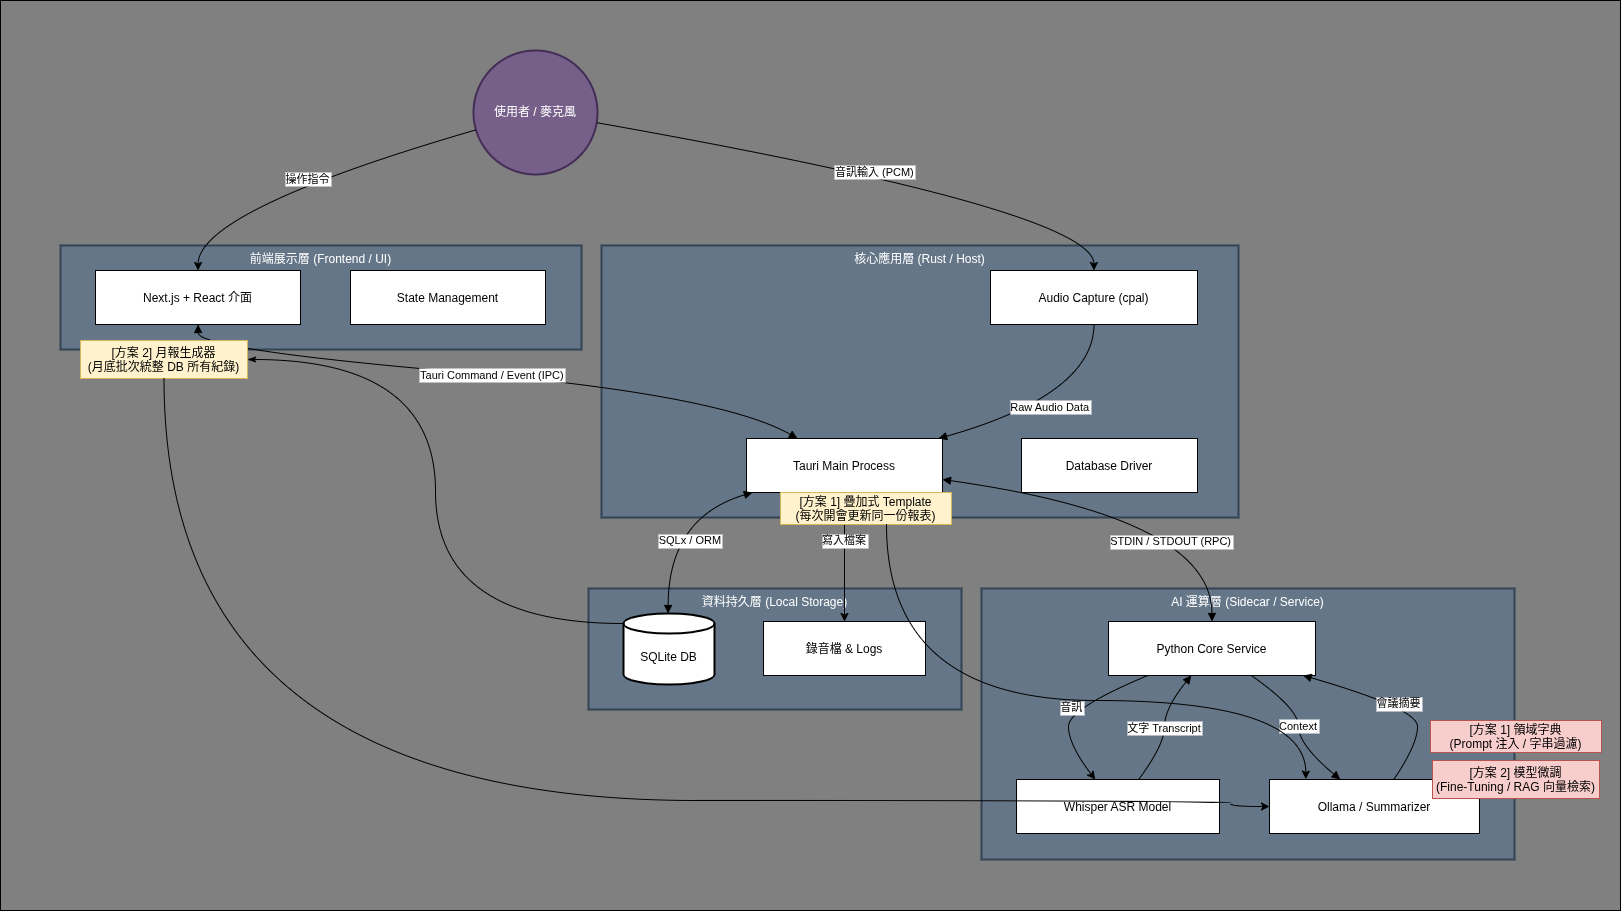

The diagram above was exported from draw.io. Its source (the exported page's mxGraphModel, read from the mxfile embedded in the PNG):
<mxGraphModel dx="2633" dy="1648" grid="1" gridSize="10" guides="1" tooltips="1" connect="1" arrows="1" fold="1" page="1" pageScale="1" pageWidth="850" pageHeight="1100" math="0" shadow="0">
  <root>
    <mxCell id="0" />
    <mxCell id="1" parent="0" />
    <mxCell id="Yy4Z8kd63NOx2uCS2obo-55" value="" style="rounded=0;whiteSpace=wrap;html=1;fillColor=#808080;" parent="1" vertex="1">
      <mxGeometry x="-40" y="80" width="1620" height="910" as="geometry" />
    </mxCell>
    <mxCell id="Yy4Z8kd63NOx2uCS2obo-28" value="資料持久層 (Local Storage)" style="whiteSpace=wrap;strokeWidth=2;verticalAlign=top;fillColor=#647687;fontColor=#ffffff;strokeColor=#314354;" parent="1" vertex="1">
      <mxGeometry x="548" y="668" width="373" height="121" as="geometry" />
    </mxCell>
    <mxCell id="Yy4Z8kd63NOx2uCS2obo-29" value="AI 運算層 (Sidecar / Service)" style="whiteSpace=wrap;strokeWidth=2;verticalAlign=top;fillColor=#647687;fontColor=#ffffff;strokeColor=#314354;" parent="1" vertex="1">
      <mxGeometry x="941" y="668" width="533" height="271" as="geometry" />
    </mxCell>
    <mxCell id="Yy4Z8kd63NOx2uCS2obo-30" value="核心應用層 (Rust / Host)" style="whiteSpace=wrap;strokeWidth=2;verticalAlign=top;fillColor=#647687;fontColor=#ffffff;strokeColor=#314354;" parent="1" vertex="1">
      <mxGeometry x="561" y="325" width="637" height="272" as="geometry" />
    </mxCell>
    <mxCell id="Yy4Z8kd63NOx2uCS2obo-31" value="前端展示層 (Frontend / UI)" style="whiteSpace=wrap;strokeWidth=2;verticalAlign=top;fillColor=#647687;fontColor=#ffffff;strokeColor=#314354;" parent="1" vertex="1">
      <mxGeometry x="20" y="325" width="521" height="104" as="geometry" />
    </mxCell>
    <mxCell id="Yy4Z8kd63NOx2uCS2obo-32" value="使用者 / 麥克風" style="ellipse;aspect=fixed;strokeWidth=2;whiteSpace=wrap;fillColor=#76608a;strokeColor=#432D57;fontColor=#ffffff;" parent="1" vertex="1">
      <mxGeometry x="433" y="130" width="124" height="124" as="geometry" />
    </mxCell>
    <mxCell id="Yy4Z8kd63NOx2uCS2obo-33" value="Next.js + React 介面" style="" parent="1" vertex="1">
      <mxGeometry x="55" y="350" width="205" height="54" as="geometry" />
    </mxCell>
    <mxCell id="Yy4Z8kd63NOx2uCS2obo-34" value="State Management" style="" parent="1" vertex="1" overrideArrowHead="circle">
      <mxGeometry x="310" y="350" width="195" height="54" as="geometry" />
    </mxCell>
    <mxCell id="Yy4Z8kd63NOx2uCS2obo-35" value="Tauri Main Process" style="" parent="1" vertex="1">
      <mxGeometry x="706" y="518" width="196" height="54" as="geometry" />
    </mxCell>
    <mxCell id="Yy4Z8kd63NOx2uCS2obo-36" value="Audio Capture (cpal)" style="" parent="1" vertex="1">
      <mxGeometry x="950" y="350" width="207" height="54" as="geometry" />
    </mxCell>
    <mxCell id="Yy4Z8kd63NOx2uCS2obo-37" value="Database Driver" style="" parent="1" vertex="1" overrideArrowHead="circle">
      <mxGeometry x="981" y="518" width="176" height="54" as="geometry" />
    </mxCell>
    <mxCell id="Yy4Z8kd63NOx2uCS2obo-38" value="Python Core Service" style="" parent="1" vertex="1">
      <mxGeometry x="1068" y="701" width="207" height="54" as="geometry" />
    </mxCell>
    <mxCell id="Yy4Z8kd63NOx2uCS2obo-39" value="Whisper ASR Model" style="" parent="1" vertex="1">
      <mxGeometry x="976" y="859" width="203" height="54" as="geometry" />
    </mxCell>
    <mxCell id="Yy4Z8kd63NOx2uCS2obo-40" value="Ollama / Summarizer" style="" parent="1" vertex="1">
      <mxGeometry x="1229" y="859" width="210" height="54" as="geometry" />
    </mxCell>
    <mxCell id="Yy4Z8kd63NOx2uCS2obo-41" value="SQLite DB" style="shape=cylinder3;boundedLbl=1;backgroundOutline=1;size=10;strokeWidth=2;whiteSpace=wrap;" parent="1" vertex="1">
      <mxGeometry x="583" y="693" width="91" height="71" as="geometry" />
    </mxCell>
    <mxCell id="Yy4Z8kd63NOx2uCS2obo-42" value="錄音檔 &amp; Logs" style="" parent="1" vertex="1">
      <mxGeometry x="723" y="701" width="162" height="54" as="geometry" />
    </mxCell>
    <mxCell id="Yy4Z8kd63NOx2uCS2obo-43" value="音訊輸入 (PCM)" style="curved=1;startArrow=none;endArrow=classic;endFill=1;exitX=1;exitY=0.59;entryX=0.5;entryY=0.01;rounded=0;" parent="1" source="Yy4Z8kd63NOx2uCS2obo-32" target="Yy4Z8kd63NOx2uCS2obo-36" edge="1">
      <mxGeometry relative="1" as="geometry">
        <Array as="points">
          <mxPoint x="1053" y="290" />
        </Array>
      </mxGeometry>
    </mxCell>
    <mxCell id="Yy4Z8kd63NOx2uCS2obo-44" value="操作指令" style="curved=1;startArrow=none;endArrow=classic;endFill=1;exitX=0;exitY=0.65;entryX=0.5;entryY=0.01;rounded=0;" parent="1" source="Yy4Z8kd63NOx2uCS2obo-32" target="Yy4Z8kd63NOx2uCS2obo-33" edge="1">
      <mxGeometry relative="1" as="geometry">
        <Array as="points">
          <mxPoint x="158" y="290" />
        </Array>
      </mxGeometry>
    </mxCell>
    <mxCell id="Yy4Z8kd63NOx2uCS2obo-45" value="Tauri Command / Event (IPC)" style="curved=1;startArrow=block;endArrow=block;endFill=1;exitX=0.5;exitY=1.01;entryX=0.26;entryY=0;rounded=0;" parent="1" source="Yy4Z8kd63NOx2uCS2obo-33" target="Yy4Z8kd63NOx2uCS2obo-35" edge="1">
      <mxGeometry relative="1" as="geometry">
        <Array as="points">
          <mxPoint x="158" y="429" />
          <mxPoint x="680" y="474" />
        </Array>
      </mxGeometry>
    </mxCell>
    <mxCell id="Yy4Z8kd63NOx2uCS2obo-46" value="Raw Audio Data" style="curved=1;startArrow=none;endArrow=block;exitX=0.5;exitY=1.01;entryX=0.98;entryY=0;rounded=0;" parent="1" source="Yy4Z8kd63NOx2uCS2obo-36" target="Yy4Z8kd63NOx2uCS2obo-35" edge="1">
      <mxGeometry relative="1" as="geometry">
        <Array as="points">
          <mxPoint x="1053" y="474" />
        </Array>
      </mxGeometry>
    </mxCell>
    <mxCell id="Yy4Z8kd63NOx2uCS2obo-47" value="STDIN / STDOUT (RPC)" style="curved=1;startArrow=block;endArrow=block;endFill=1;exitX=1;exitY=0.76;entryX=0.5;entryY=0;rounded=0;" parent="1" source="Yy4Z8kd63NOx2uCS2obo-35" target="Yy4Z8kd63NOx2uCS2obo-38" edge="1">
      <mxGeometry x="0.2473" y="-29" relative="1" as="geometry">
        <Array as="points">
          <mxPoint x="1171" y="597" />
        </Array>
        <mxPoint as="offset" />
      </mxGeometry>
    </mxCell>
    <mxCell id="Yy4Z8kd63NOx2uCS2obo-48" value="SQLx / ORM" style="curved=1;startArrow=block;endArrow=block;exitX=0.03;exitY=1;entryX=0.49;entryY=0;rounded=0;" parent="1" source="Yy4Z8kd63NOx2uCS2obo-35" target="Yy4Z8kd63NOx2uCS2obo-41" edge="1">
      <mxGeometry x="0.2034" y="22" relative="1" as="geometry">
        <Array as="points">
          <mxPoint x="628" y="597" />
        </Array>
        <mxPoint as="offset" />
      </mxGeometry>
    </mxCell>
    <mxCell id="Yy4Z8kd63NOx2uCS2obo-49" value="寫入檔案" style="curved=1;startArrow=none;endArrow=classic;endFill=1;exitX=0.5;exitY=1;entryX=0.5;entryY=0;rounded=0;" parent="1" source="Yy4Z8kd63NOx2uCS2obo-35" target="Yy4Z8kd63NOx2uCS2obo-42" edge="1">
      <mxGeometry x="-0.2558" relative="1" as="geometry">
        <Array as="points" />
        <mxPoint as="offset" />
      </mxGeometry>
    </mxCell>
    <mxCell id="Yy4Z8kd63NOx2uCS2obo-50" value="音訊" style="curved=1;startArrow=none;endArrow=classic;endFill=1;exitX=0.19;exitY=1;entryX=0.39;entryY=0.01;rounded=0;" parent="1" source="Yy4Z8kd63NOx2uCS2obo-38" target="Yy4Z8kd63NOx2uCS2obo-39" edge="1">
      <mxGeometry relative="1" as="geometry">
        <Array as="points">
          <mxPoint x="1028" y="788" />
          <mxPoint x="1028" y="824" />
        </Array>
      </mxGeometry>
    </mxCell>
    <mxCell id="Yy4Z8kd63NOx2uCS2obo-51" value="文字 Transcript" style="curved=1;startArrow=none;endArrow=block;exitX=0.6;exitY=0.01;entryX=0.4;entryY=1;rounded=0;" parent="1" source="Yy4Z8kd63NOx2uCS2obo-39" target="Yy4Z8kd63NOx2uCS2obo-38" edge="1">
      <mxGeometry relative="1" as="geometry">
        <Array as="points">
          <mxPoint x="1124" y="824" />
          <mxPoint x="1124" y="788" />
        </Array>
      </mxGeometry>
    </mxCell>
    <mxCell id="Yy4Z8kd63NOx2uCS2obo-52" value="Context" style="curved=1;startArrow=none;endArrow=block;endFill=1;exitX=0.69;exitY=1;entryX=0.34;entryY=0.01;rounded=0;" parent="1" source="Yy4Z8kd63NOx2uCS2obo-38" target="Yy4Z8kd63NOx2uCS2obo-40" edge="1">
      <mxGeometry relative="1" as="geometry">
        <Array as="points">
          <mxPoint x="1258" y="788" />
          <mxPoint x="1258" y="824" />
        </Array>
      </mxGeometry>
    </mxCell>
    <mxCell id="Yy4Z8kd63NOx2uCS2obo-53" value="會議摘要" style="curved=1;startArrow=none;endArrow=block;exitX=0.59;exitY=0.01;entryX=0.94;entryY=1;rounded=0;" parent="1" source="Yy4Z8kd63NOx2uCS2obo-40" target="Yy4Z8kd63NOx2uCS2obo-38" edge="1">
      <mxGeometry relative="1" as="geometry">
        <Array as="points">
          <mxPoint x="1377" y="824" />
          <mxPoint x="1377" y="788" />
        </Array>
      </mxGeometry>
    </mxCell>
    <mxCell id="R6pE3x2-OMpCd7ANIec2-1" value="[方案 1] 領域字典&#10;(Prompt 注入 / 字串過濾)" style="fillColor=#f8cecc;strokeColor=#b85450;" parent="1" vertex="1">
      <mxGeometry x="1390" y="800" width="171" height="32" as="geometry" />
    </mxCell>
    <mxCell id="R6pE3x2-OMpCd7ANIec2-2" value="[方案 2] 模型微調&#10;(Fine-Tuning / RAG 向量檢索)" style="fillColor=#f8cecc;strokeColor=#b85450;" parent="1" vertex="1">
      <mxGeometry x="1392" y="840" width="167" height="38" as="geometry" />
    </mxCell>
    <mxCell id="3" value="[方案 1] 疊加式 Template&#10;(每次開會更新同一份報表)" style="fillColor=#fff2cc;strokeColor=#d6b656;" vertex="1" parent="1">
      <mxGeometry x="740" y="572" width="171" height="32" as="geometry" />
    </mxCell>
    <mxCell id="4" value="[方案 2] 月報生成器&#10;(月底批次統整 DB 所有紀錄)" style="fillColor=#fff2cc;strokeColor=#d6b656;" vertex="1" parent="1">
      <mxGeometry x="40" y="420" width="167" height="38" as="geometry" />
    </mxCell>
    <mxCell id="5" style="edgeStyle=orthogonalEdgeStyle;html=1;entryX=0;entryY=0;entryDx=0;entryDy=10;entryPerimeter=0;curved=1;startArrow=classicThin;startFill=1;endArrow=none;endFill=0;" edge="1" parent="1" source="4" target="Yy4Z8kd63NOx2uCS2obo-41">
      <mxGeometry relative="1" as="geometry" />
    </mxCell>
    <mxCell id="6" style="edgeStyle=orthogonalEdgeStyle;html=1;entryX=0;entryY=0.5;entryDx=0;entryDy=0;curved=1;" edge="1" parent="1" source="4" target="Yy4Z8kd63NOx2uCS2obo-40">
      <mxGeometry relative="1" as="geometry">
        <Array as="points">
          <mxPoint x="124" y="880" />
          <mxPoint x="1190" y="880" />
          <mxPoint x="1190" y="886" />
        </Array>
      </mxGeometry>
    </mxCell>
    <mxCell id="7" style="edgeStyle=orthogonalEdgeStyle;html=1;entryX=0.173;entryY=-0.008;entryDx=0;entryDy=0;entryPerimeter=0;curved=1;" edge="1" parent="1" source="3" target="Yy4Z8kd63NOx2uCS2obo-40">
      <mxGeometry relative="1" as="geometry">
        <Array as="points">
          <mxPoint x="846" y="780" />
          <mxPoint x="1265" y="780" />
        </Array>
      </mxGeometry>
    </mxCell>
  </root>
</mxGraphModel>